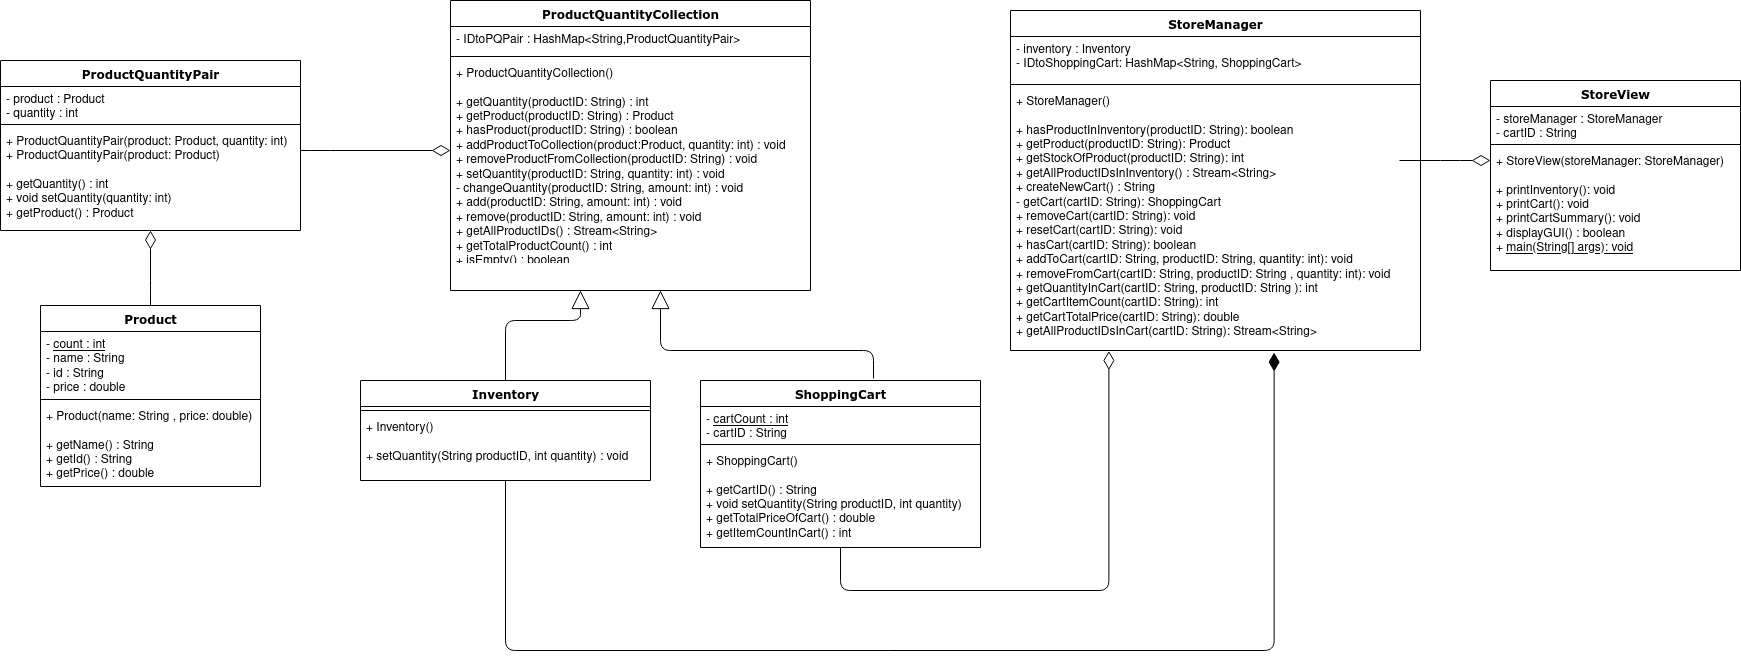

The diagram above was exported from draw.io. Its source (the exported page's mxGraphModel, read from the mxfile embedded in the PNG):
<mxGraphModel dx="1550" dy="875" grid="1" gridSize="10" guides="1" tooltips="1" connect="1" arrows="1" fold="1" page="1" pageScale="1" pageWidth="1100" pageHeight="850" background="#ffffff" math="0" shadow="0">
  <root>
    <mxCell id="0" />
    <mxCell id="1" parent="0" />
    <mxCell id="78961159f06e98e8-17" value="ProductQuantityPair" style="swimlane;html=1;fontStyle=1;align=center;verticalAlign=top;childLayout=stackLayout;horizontal=1;startSize=26;horizontalStack=0;resizeParent=1;resizeLast=0;collapsible=1;marginBottom=0;swimlaneFillColor=#ffffff;rounded=0;shadow=0;comic=0;labelBackgroundColor=none;strokeWidth=1;fillColor=none;fontFamily=Verdana;fontSize=12" parent="1" vertex="1">
      <mxGeometry x="50" y="90" width="300" height="170" as="geometry" />
    </mxCell>
    <mxCell id="78961159f06e98e8-21" value="- product : Product&lt;br&gt;- quantity : int" style="text;html=1;strokeColor=none;fillColor=none;align=left;verticalAlign=top;spacingLeft=4;spacingRight=4;whiteSpace=wrap;overflow=hidden;rotatable=0;points=[[0,0.5],[1,0.5]];portConstraint=eastwest;" parent="78961159f06e98e8-17" vertex="1">
      <mxGeometry y="26" width="300" height="34" as="geometry" />
    </mxCell>
    <mxCell id="78961159f06e98e8-19" value="" style="line;html=1;strokeWidth=1;fillColor=none;align=left;verticalAlign=middle;spacingTop=-1;spacingLeft=3;spacingRight=3;rotatable=0;labelPosition=right;points=[];portConstraint=eastwest;" parent="78961159f06e98e8-17" vertex="1">
      <mxGeometry y="60" width="300" height="8" as="geometry" />
    </mxCell>
    <mxCell id="78961159f06e98e8-20" value="+ ProductQuantityPair(product: Product, quantity: int)&lt;br&gt;&lt;div&gt;+ ProductQuantityPair(product: Product)&lt;/div&gt;&lt;div&gt;&lt;br&gt;&lt;/div&gt;+ getQuantity() : int&lt;br&gt;+ void setQuantity(quantity: int)&lt;br&gt;+ getProduct() : Product" style="text;html=1;strokeColor=none;fillColor=none;align=left;verticalAlign=top;spacingLeft=4;spacingRight=4;whiteSpace=wrap;overflow=hidden;rotatable=0;points=[[0,0.5],[1,0.5]];portConstraint=eastwest;" parent="78961159f06e98e8-17" vertex="1">
      <mxGeometry y="68" width="300" height="92" as="geometry" />
    </mxCell>
    <mxCell id="78961159f06e98e8-30" value="StoreManager" style="swimlane;html=1;fontStyle=1;align=center;verticalAlign=top;childLayout=stackLayout;horizontal=1;startSize=26;horizontalStack=0;resizeParent=1;resizeLast=0;collapsible=1;marginBottom=0;swimlaneFillColor=#ffffff;rounded=0;shadow=0;comic=0;labelBackgroundColor=none;strokeWidth=1;fillColor=none;fontFamily=Verdana;fontSize=12" parent="1" vertex="1">
      <mxGeometry x="1060" y="40" width="410" height="340" as="geometry" />
    </mxCell>
    <mxCell id="78961159f06e98e8-31" value="-  inventory : Inventory&lt;br&gt;- IDtoShoppingCart: HashMap&amp;lt;String, ShoppingCart&amp;gt;" style="text;html=1;strokeColor=none;fillColor=none;align=left;verticalAlign=top;spacingLeft=4;spacingRight=4;whiteSpace=wrap;overflow=hidden;rotatable=0;points=[[0,0.5],[1,0.5]];portConstraint=eastwest;" parent="78961159f06e98e8-30" vertex="1">
      <mxGeometry y="26" width="410" height="44" as="geometry" />
    </mxCell>
    <mxCell id="78961159f06e98e8-38" value="" style="line;html=1;strokeWidth=1;fillColor=none;align=left;verticalAlign=middle;spacingTop=-1;spacingLeft=3;spacingRight=3;rotatable=0;labelPosition=right;points=[];portConstraint=eastwest;" parent="78961159f06e98e8-30" vertex="1">
      <mxGeometry y="70" width="410" height="8" as="geometry" />
    </mxCell>
    <mxCell id="78961159f06e98e8-39" value="&lt;div&gt;+ StoreManager()&lt;/div&gt;&lt;div&gt;&lt;br&gt;&lt;/div&gt;+ hasProductInInventory(productID: String): boolean&lt;br&gt;+ getProduct(productID: String): Product&lt;br&gt;+ getStockOfProduct(productID: String): int&lt;br&gt;+ getAllProductIDsInInventory() : Stream&amp;lt;String&amp;gt;&lt;br&gt;+ createNewCart() : String&lt;br&gt;- getCart(cartID: String): ShoppingCart&lt;br&gt;+ removeCart(cartID: String): void&lt;br&gt;+ resetCart(cartID: String): void&lt;br&gt;+ hasCart(cartID: String): boolean&lt;br&gt;+ addToCart(cartID: String, productID: String, quantity: int): void&lt;br&gt;+ removeFromCart(cartID: String, productID: String , quantity: int): void&lt;br&gt;+ getQuantityInCart(cartID: String, productID: String ): int&lt;br&gt;+ getCartItemCount(cartID: String): int&lt;br&gt;+ getCartTotalPrice(cartID: String): double&lt;br&gt;+ getAllProductIDsInCart(cartID: String): Stream&amp;lt;String&amp;gt;" style="text;html=1;strokeColor=none;fillColor=none;align=left;verticalAlign=top;spacingLeft=4;spacingRight=4;whiteSpace=wrap;overflow=hidden;rotatable=0;points=[[0,0.5],[1,0.5]];portConstraint=eastwest;" parent="78961159f06e98e8-30" vertex="1">
      <mxGeometry y="78" width="410" height="262" as="geometry" />
    </mxCell>
    <mxCell id="78961159f06e98e8-43" value="StoreView" style="swimlane;html=1;fontStyle=1;align=center;verticalAlign=top;childLayout=stackLayout;horizontal=1;startSize=26;horizontalStack=0;resizeParent=1;resizeLast=0;collapsible=1;marginBottom=0;swimlaneFillColor=#ffffff;rounded=0;shadow=0;comic=0;labelBackgroundColor=none;strokeWidth=1;fillColor=none;fontFamily=Verdana;fontSize=12" parent="1" vertex="1">
      <mxGeometry x="1540" y="110" width="250" height="190" as="geometry" />
    </mxCell>
    <mxCell id="78961159f06e98e8-44" value="- storeManager : StoreManager&lt;br&gt;- cartID : String" style="text;html=1;strokeColor=none;fillColor=none;align=left;verticalAlign=top;spacingLeft=4;spacingRight=4;whiteSpace=wrap;overflow=hidden;rotatable=0;points=[[0,0.5],[1,0.5]];portConstraint=eastwest;" parent="78961159f06e98e8-43" vertex="1">
      <mxGeometry y="26" width="250" height="34" as="geometry" />
    </mxCell>
    <mxCell id="78961159f06e98e8-51" value="" style="line;html=1;strokeWidth=1;fillColor=none;align=left;verticalAlign=middle;spacingTop=-1;spacingLeft=3;spacingRight=3;rotatable=0;labelPosition=right;points=[];portConstraint=eastwest;" parent="78961159f06e98e8-43" vertex="1">
      <mxGeometry y="60" width="250" height="8" as="geometry" />
    </mxCell>
    <mxCell id="78961159f06e98e8-52" value="&lt;div&gt;+ StoreView(storeManager: StoreManager)&lt;/div&gt;&lt;div&gt;&lt;br&gt;&lt;/div&gt;&lt;div&gt;+ printInventory(): void&lt;/div&gt;&lt;div&gt;+ printCart(): void&lt;/div&gt;&lt;div&gt;+ printCartSummary(): void&lt;br&gt;&lt;/div&gt;&lt;div&gt;+ displayGUI() : boolean&lt;/div&gt;+ &lt;u&gt;main(String[] args): void&lt;/u&gt;" style="text;html=1;strokeColor=none;fillColor=none;align=left;verticalAlign=top;spacingLeft=4;spacingRight=4;whiteSpace=wrap;overflow=hidden;rotatable=0;points=[[0,0.5],[1,0.5]];portConstraint=eastwest;" parent="78961159f06e98e8-43" vertex="1">
      <mxGeometry y="68" width="250" height="112" as="geometry" />
    </mxCell>
    <mxCell id="78961159f06e98e8-56" value="Inventory" style="swimlane;html=1;fontStyle=1;align=center;verticalAlign=top;childLayout=stackLayout;horizontal=1;startSize=26;horizontalStack=0;resizeParent=1;resizeLast=0;collapsible=1;marginBottom=0;swimlaneFillColor=#ffffff;rounded=0;shadow=0;comic=0;labelBackgroundColor=none;strokeWidth=1;fillColor=none;fontFamily=Verdana;fontSize=12" parent="1" vertex="1">
      <mxGeometry x="410" y="410" width="290" height="100" as="geometry" />
    </mxCell>
    <mxCell id="78961159f06e98e8-64" value="" style="line;html=1;strokeWidth=1;fillColor=none;align=left;verticalAlign=middle;spacingTop=-1;spacingLeft=3;spacingRight=3;rotatable=0;labelPosition=right;points=[];portConstraint=eastwest;" parent="78961159f06e98e8-56" vertex="1">
      <mxGeometry y="26" width="290" height="8" as="geometry" />
    </mxCell>
    <mxCell id="78961159f06e98e8-65" value="&lt;div&gt;+ Inventory()&lt;/div&gt;&lt;div&gt;&lt;br&gt;&lt;/div&gt;+ setQuantity(String productID, int quantity) : void" style="text;html=1;strokeColor=none;fillColor=none;align=left;verticalAlign=top;spacingLeft=4;spacingRight=4;whiteSpace=wrap;overflow=hidden;rotatable=0;points=[[0,0.5],[1,0.5]];portConstraint=eastwest;" parent="78961159f06e98e8-56" vertex="1">
      <mxGeometry y="34" width="290" height="66" as="geometry" />
    </mxCell>
    <mxCell id="78961159f06e98e8-69" value="ProductQuantityCollection" style="swimlane;html=1;fontStyle=1;align=center;verticalAlign=top;childLayout=stackLayout;horizontal=1;startSize=26;horizontalStack=0;resizeParent=1;resizeLast=0;collapsible=1;marginBottom=0;swimlaneFillColor=#ffffff;rounded=0;shadow=0;comic=0;labelBackgroundColor=none;strokeWidth=1;fillColor=none;fontFamily=Verdana;fontSize=12" parent="1" vertex="1">
      <mxGeometry x="500" y="30" width="360" height="290" as="geometry" />
    </mxCell>
    <mxCell id="78961159f06e98e8-70" value="- IDtoPQPair : HashMap&amp;lt;String,ProductQuantityPair&amp;gt; " style="text;html=1;strokeColor=none;fillColor=none;align=left;verticalAlign=top;spacingLeft=4;spacingRight=4;whiteSpace=wrap;overflow=hidden;rotatable=0;points=[[0,0.5],[1,0.5]];portConstraint=eastwest;" parent="78961159f06e98e8-69" vertex="1">
      <mxGeometry y="26" width="360" height="26" as="geometry" />
    </mxCell>
    <mxCell id="78961159f06e98e8-77" value="" style="line;html=1;strokeWidth=1;fillColor=none;align=left;verticalAlign=middle;spacingTop=-1;spacingLeft=3;spacingRight=3;rotatable=0;labelPosition=right;points=[];portConstraint=eastwest;" parent="78961159f06e98e8-69" vertex="1">
      <mxGeometry y="52" width="360" height="8" as="geometry" />
    </mxCell>
    <mxCell id="78961159f06e98e8-78" value="&lt;div&gt;+ ProductQuantityCollection()&lt;/div&gt;&lt;div&gt;&lt;br&gt;&lt;/div&gt;+ getQuantity(productID: String) : int&lt;br&gt;+ getProduct(productID: String) : Product&lt;br&gt;+  hasProduct(productID: String) : boolean&lt;br&gt;+  addProductToCollection(product:Product, quantity: int) : void&lt;br&gt;+  removeProductFromCollection(productID: String) : void&lt;div&gt;+  setQuantity(productID: String, quantity: int) : void&lt;/div&gt;&lt;div&gt;-  changeQuantity(productID: String, amount: int) : void&lt;/div&gt;+  add(productID: String, amount: int) : void&lt;br&gt;+  remove(productID: String, amount: int) : void&lt;br&gt;&lt;div&gt;+ getAllProductIDs() : Stream&amp;lt;String&amp;gt;&lt;/div&gt;&lt;div&gt;+ getTotalProductCount() : int&lt;br&gt;&lt;/div&gt;&lt;div&gt;+ isEmpty() : boolean&lt;/div&gt;" style="text;html=1;strokeColor=none;fillColor=none;align=left;verticalAlign=top;spacingLeft=4;spacingRight=4;whiteSpace=wrap;overflow=hidden;rotatable=0;points=[[0,0.5],[1,0.5]];portConstraint=eastwest;" parent="78961159f06e98e8-69" vertex="1">
      <mxGeometry y="60" width="360" height="200" as="geometry" />
    </mxCell>
    <mxCell id="78961159f06e98e8-108" value="ShoppingCart" style="swimlane;html=1;fontStyle=1;align=center;verticalAlign=top;childLayout=stackLayout;horizontal=1;startSize=26;horizontalStack=0;resizeParent=1;resizeLast=0;collapsible=1;marginBottom=0;swimlaneFillColor=#ffffff;rounded=0;shadow=0;comic=0;labelBackgroundColor=none;strokeWidth=1;fillColor=none;fontFamily=Verdana;fontSize=12" parent="1" vertex="1">
      <mxGeometry x="750" y="410" width="280" height="167" as="geometry" />
    </mxCell>
    <mxCell id="78961159f06e98e8-109" value="- &lt;u&gt; cartCount : int&lt;/u&gt;&lt;br&gt;- cartID : String" style="text;html=1;strokeColor=none;fillColor=none;align=left;verticalAlign=top;spacingLeft=4;spacingRight=4;whiteSpace=wrap;overflow=hidden;rotatable=0;points=[[0,0.5],[1,0.5]];portConstraint=eastwest;" parent="78961159f06e98e8-108" vertex="1">
      <mxGeometry y="26" width="280" height="34" as="geometry" />
    </mxCell>
    <mxCell id="78961159f06e98e8-116" value="" style="line;html=1;strokeWidth=1;fillColor=none;align=left;verticalAlign=middle;spacingTop=-1;spacingLeft=3;spacingRight=3;rotatable=0;labelPosition=right;points=[];portConstraint=eastwest;" parent="78961159f06e98e8-108" vertex="1">
      <mxGeometry y="60" width="280" height="8" as="geometry" />
    </mxCell>
    <mxCell id="78961159f06e98e8-117" value="&lt;div&gt;+ ShoppingCart()&lt;/div&gt;&lt;div&gt;&lt;br&gt;&lt;/div&gt;+ getCartID() : String&lt;br&gt;+ void setQuantity(String productID, int quantity)&lt;br&gt;+ getTotalPriceOfCart() : double&lt;br&gt;+ getItemCountInCart() : int" style="text;html=1;strokeColor=none;fillColor=none;align=left;verticalAlign=top;spacingLeft=4;spacingRight=4;whiteSpace=wrap;overflow=hidden;rotatable=0;points=[[0,0.5],[1,0.5]];portConstraint=eastwest;" parent="78961159f06e98e8-108" vertex="1">
      <mxGeometry y="68" width="280" height="92" as="geometry" />
    </mxCell>
    <mxCell id="78961159f06e98e8-121" style="edgeStyle=elbowEdgeStyle;html=1;labelBackgroundColor=none;startFill=0;startSize=8;endArrow=diamondThin;endFill=0;endSize=16;fontFamily=Verdana;fontSize=12;elbow=vertical;strokeWidth=1;" parent="1" edge="1">
      <mxGeometry relative="1" as="geometry">
        <mxPoint x="350" y="180" as="sourcePoint" />
        <mxPoint x="500" y="180" as="targetPoint" />
        <Array as="points">
          <mxPoint x="370" y="180" />
          <mxPoint x="430" y="210" />
        </Array>
      </mxGeometry>
    </mxCell>
    <mxCell id="7IajZ3gCfzXHUHFX85b0-2" style="edgeStyle=orthogonalEdgeStyle;html=1;labelBackgroundColor=none;startFill=0;startSize=8;endArrow=block;endFill=0;endSize=16;fontFamily=Verdana;fontSize=12;exitX=0.618;exitY=-0.012;exitDx=0;exitDy=0;exitPerimeter=0;" parent="1" source="78961159f06e98e8-108" edge="1">
      <mxGeometry relative="1" as="geometry">
        <Array as="points">
          <mxPoint x="923" y="380" />
          <mxPoint x="710" y="380" />
        </Array>
        <mxPoint x="1390" y="440" as="sourcePoint" />
        <mxPoint x="710" y="320" as="targetPoint" />
      </mxGeometry>
    </mxCell>
    <mxCell id="7IajZ3gCfzXHUHFX85b0-3" style="edgeStyle=orthogonalEdgeStyle;html=1;labelBackgroundColor=none;startFill=0;startSize=8;endArrow=block;endFill=0;endSize=16;fontFamily=Verdana;fontSize=12;exitX=0.5;exitY=0;exitDx=0;exitDy=0;" parent="1" source="78961159f06e98e8-56" edge="1">
      <mxGeometry relative="1" as="geometry">
        <Array as="points">
          <mxPoint x="555" y="350" />
          <mxPoint x="630" y="350" />
        </Array>
        <mxPoint x="943.04" y="377.9960000000001" as="sourcePoint" />
        <mxPoint x="630" y="320" as="targetPoint" />
      </mxGeometry>
    </mxCell>
    <mxCell id="7IajZ3gCfzXHUHFX85b0-4" value="Product" style="swimlane;html=1;fontStyle=1;align=center;verticalAlign=top;childLayout=stackLayout;horizontal=1;startSize=26;horizontalStack=0;resizeParent=1;resizeLast=0;collapsible=1;marginBottom=0;swimlaneFillColor=#ffffff;rounded=0;shadow=0;comic=0;labelBackgroundColor=none;strokeWidth=1;fillColor=none;fontFamily=Verdana;fontSize=12" parent="1" vertex="1">
      <mxGeometry x="90" y="335" width="220" height="181" as="geometry" />
    </mxCell>
    <mxCell id="7IajZ3gCfzXHUHFX85b0-5" value="- &lt;u&gt; count : int&lt;/u&gt;&lt;br&gt;- name : String&lt;br&gt;- id : String&lt;br&gt;- price : double" style="text;html=1;strokeColor=none;fillColor=none;align=left;verticalAlign=top;spacingLeft=4;spacingRight=4;whiteSpace=wrap;overflow=hidden;rotatable=0;points=[[0,0.5],[1,0.5]];portConstraint=eastwest;" parent="7IajZ3gCfzXHUHFX85b0-4" vertex="1">
      <mxGeometry y="26" width="220" height="64" as="geometry" />
    </mxCell>
    <mxCell id="7IajZ3gCfzXHUHFX85b0-6" value="" style="line;html=1;strokeWidth=1;fillColor=none;align=left;verticalAlign=middle;spacingTop=-1;spacingLeft=3;spacingRight=3;rotatable=0;labelPosition=right;points=[];portConstraint=eastwest;" parent="7IajZ3gCfzXHUHFX85b0-4" vertex="1">
      <mxGeometry y="90" width="220" height="8" as="geometry" />
    </mxCell>
    <mxCell id="7IajZ3gCfzXHUHFX85b0-7" value="+ Product(name: String , price: double)&lt;br&gt;&lt;div&gt;&lt;br&gt;&lt;/div&gt;&lt;div&gt;+ getName() : String&lt;/div&gt;+ getId() : String&lt;br&gt;+ getPrice() : double" style="text;html=1;strokeColor=none;fillColor=none;align=left;verticalAlign=top;spacingLeft=4;spacingRight=4;whiteSpace=wrap;overflow=hidden;rotatable=0;points=[[0,0.5],[1,0.5]];portConstraint=eastwest;" parent="7IajZ3gCfzXHUHFX85b0-4" vertex="1">
      <mxGeometry y="98" width="220" height="82" as="geometry" />
    </mxCell>
    <mxCell id="7IajZ3gCfzXHUHFX85b0-8" style="edgeStyle=elbowEdgeStyle;html=1;labelBackgroundColor=none;startFill=0;startSize=8;endArrow=diamondThin;endFill=0;endSize=16;fontFamily=Verdana;fontSize=12;elbow=vertical;strokeWidth=1;exitX=0.5;exitY=0;exitDx=0;exitDy=0;entryX=0.5;entryY=1;entryDx=0;entryDy=0;" parent="1" source="7IajZ3gCfzXHUHFX85b0-4" target="78961159f06e98e8-17" edge="1">
      <mxGeometry relative="1" as="geometry">
        <mxPoint x="150" y="319.9999999999998" as="sourcePoint" />
        <mxPoint x="190" y="260" as="targetPoint" />
        <Array as="points">
          <mxPoint x="170" y="320" />
          <mxPoint x="230" y="350" />
        </Array>
      </mxGeometry>
    </mxCell>
    <mxCell id="7IajZ3gCfzXHUHFX85b0-9" style="edgeStyle=elbowEdgeStyle;html=1;labelBackgroundColor=none;startFill=0;startSize=8;endArrow=diamondThin;endFill=1;endSize=16;fontFamily=Verdana;fontSize=12;elbow=vertical;strokeWidth=1;entryX=0.643;entryY=1.008;entryDx=0;entryDy=0;entryPerimeter=0;" parent="1" source="78961159f06e98e8-65" target="78961159f06e98e8-39" edge="1">
      <mxGeometry relative="1" as="geometry">
        <mxPoint x="555" y="500" as="sourcePoint" />
        <mxPoint x="690" y="619.9999999999998" as="targetPoint" />
        <Array as="points">
          <mxPoint x="1229" y="680" />
          <mxPoint x="1229" y="680" />
          <mxPoint x="880" y="680" />
          <mxPoint x="620" y="650" />
        </Array>
      </mxGeometry>
    </mxCell>
    <mxCell id="7IajZ3gCfzXHUHFX85b0-10" style="edgeStyle=elbowEdgeStyle;html=1;labelBackgroundColor=none;startFill=0;startSize=8;endArrow=diamondThin;endFill=0;endSize=16;fontFamily=Verdana;fontSize=12;elbow=vertical;strokeWidth=1;exitX=0.5;exitY=1;exitDx=0;exitDy=0;entryX=0.24;entryY=1.002;entryDx=0;entryDy=0;entryPerimeter=0;" parent="1" source="78961159f06e98e8-108" target="78961159f06e98e8-39" edge="1">
      <mxGeometry relative="1" as="geometry">
        <mxPoint x="880" y="580" as="sourcePoint" />
        <mxPoint x="1230" y="320" as="targetPoint" />
        <Array as="points">
          <mxPoint x="920" y="620" />
          <mxPoint x="980" y="650" />
        </Array>
      </mxGeometry>
    </mxCell>
    <mxCell id="7IajZ3gCfzXHUHFX85b0-11" style="edgeStyle=elbowEdgeStyle;html=1;labelBackgroundColor=none;startFill=0;startSize=8;endArrow=diamondThin;endFill=0;endSize=16;fontFamily=Verdana;fontSize=12;elbow=vertical;strokeWidth=1;" parent="1" edge="1">
      <mxGeometry relative="1" as="geometry">
        <mxPoint x="1449" y="190" as="sourcePoint" />
        <mxPoint x="1540" y="190" as="targetPoint" />
        <Array as="points">
          <mxPoint x="1500" y="190" />
          <mxPoint x="1500" y="209" />
          <mxPoint x="1510" y="204" />
          <mxPoint x="1580" y="210" />
        </Array>
      </mxGeometry>
    </mxCell>
  </root>
</mxGraphModel>